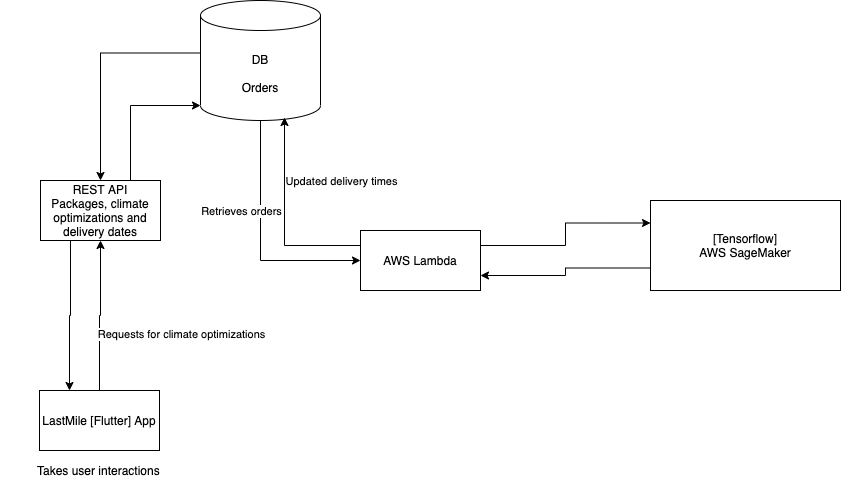

The diagram above was exported from draw.io. Its source (the exported page's mxGraphModel, read from the mxfile embedded in the PNG):
<mxGraphModel dx="1298" dy="724" grid="1" gridSize="10" guides="1" tooltips="1" connect="1" arrows="1" fold="1" page="1" pageScale="1" pageWidth="827" pageHeight="1169" math="0" shadow="0">
  <root>
    <mxCell id="0" />
    <mxCell id="1" parent="0" />
    <mxCell id="VggR9B4aqKqfdDtKF7a5-6" style="edgeStyle=orthogonalEdgeStyle;rounded=0;orthogonalLoop=1;jettySize=auto;html=1;exitX=0.5;exitY=1;exitDx=0;exitDy=0;exitPerimeter=0;entryX=0;entryY=0.5;entryDx=0;entryDy=0;" parent="1" source="VggR9B4aqKqfdDtKF7a5-1" target="VggR9B4aqKqfdDtKF7a5-2" edge="1">
      <mxGeometry relative="1" as="geometry" />
    </mxCell>
    <mxCell id="mzV95GmjqXBXXAeYGNDC-4" value="Retrieves orders" style="edgeLabel;html=1;align=center;verticalAlign=middle;resizable=0;points=[];" vertex="1" connectable="0" parent="VggR9B4aqKqfdDtKF7a5-6">
      <mxGeometry x="-0.2857" y="-3" relative="1" as="geometry">
        <mxPoint x="-17" y="4" as="offset" />
      </mxGeometry>
    </mxCell>
    <mxCell id="VggR9B4aqKqfdDtKF7a5-9" style="edgeStyle=orthogonalEdgeStyle;rounded=0;orthogonalLoop=1;jettySize=auto;html=1;exitX=0;exitY=0;exitDx=0;exitDy=52.5;exitPerimeter=0;entryX=0.5;entryY=0;entryDx=0;entryDy=0;" parent="1" source="VggR9B4aqKqfdDtKF7a5-1" target="VggR9B4aqKqfdDtKF7a5-8" edge="1">
      <mxGeometry relative="1" as="geometry" />
    </mxCell>
    <mxCell id="VggR9B4aqKqfdDtKF7a5-1" value="DB&lt;br&gt;&lt;br&gt;Orders&lt;br&gt;" style="shape=cylinder3;whiteSpace=wrap;html=1;boundedLbl=1;backgroundOutline=1;size=15;" parent="1" vertex="1">
      <mxGeometry x="330" y="60" width="120" height="120" as="geometry" />
    </mxCell>
    <mxCell id="VggR9B4aqKqfdDtKF7a5-14" style="edgeStyle=orthogonalEdgeStyle;rounded=0;orthogonalLoop=1;jettySize=auto;html=1;exitX=0;exitY=0.25;exitDx=0;exitDy=0;entryX=0.7;entryY=0.975;entryDx=0;entryDy=0;entryPerimeter=0;" parent="1" source="VggR9B4aqKqfdDtKF7a5-2" target="VggR9B4aqKqfdDtKF7a5-1" edge="1">
      <mxGeometry relative="1" as="geometry" />
    </mxCell>
    <mxCell id="mzV95GmjqXBXXAeYGNDC-5" value="Updated delivery times" style="edgeLabel;html=1;align=center;verticalAlign=middle;resizable=0;points=[];" vertex="1" connectable="0" parent="VggR9B4aqKqfdDtKF7a5-14">
      <mxGeometry x="0.4118" relative="1" as="geometry">
        <mxPoint x="56" y="3" as="offset" />
      </mxGeometry>
    </mxCell>
    <mxCell id="VggR9B4aqKqfdDtKF7a5-15" style="edgeStyle=orthogonalEdgeStyle;rounded=0;orthogonalLoop=1;jettySize=auto;html=1;exitX=1;exitY=0.25;exitDx=0;exitDy=0;entryX=0;entryY=0.25;entryDx=0;entryDy=0;" parent="1" source="VggR9B4aqKqfdDtKF7a5-2" target="VggR9B4aqKqfdDtKF7a5-3" edge="1">
      <mxGeometry relative="1" as="geometry" />
    </mxCell>
    <mxCell id="VggR9B4aqKqfdDtKF7a5-2" value="AWS Lambda" style="rounded=0;whiteSpace=wrap;html=1;" parent="1" vertex="1">
      <mxGeometry x="490" y="290" width="120" height="60" as="geometry" />
    </mxCell>
    <mxCell id="VggR9B4aqKqfdDtKF7a5-16" style="edgeStyle=orthogonalEdgeStyle;rounded=0;orthogonalLoop=1;jettySize=auto;html=1;exitX=0;exitY=0.75;exitDx=0;exitDy=0;entryX=1;entryY=0.75;entryDx=0;entryDy=0;" parent="1" source="VggR9B4aqKqfdDtKF7a5-3" target="VggR9B4aqKqfdDtKF7a5-2" edge="1">
      <mxGeometry relative="1" as="geometry" />
    </mxCell>
    <mxCell id="VggR9B4aqKqfdDtKF7a5-3" value="[Tensorflow]&lt;br&gt;AWS SageMaker" style="rounded=0;whiteSpace=wrap;html=1;" parent="1" vertex="1">
      <mxGeometry x="780" y="260" width="190" height="90" as="geometry" />
    </mxCell>
    <mxCell id="VggR9B4aqKqfdDtKF7a5-17" style="edgeStyle=orthogonalEdgeStyle;rounded=0;orthogonalLoop=1;jettySize=auto;html=1;exitX=0.25;exitY=1;exitDx=0;exitDy=0;entryX=0.25;entryY=0;entryDx=0;entryDy=0;" parent="1" source="VggR9B4aqKqfdDtKF7a5-8" target="VggR9B4aqKqfdDtKF7a5-10" edge="1">
      <mxGeometry relative="1" as="geometry" />
    </mxCell>
    <mxCell id="VggR9B4aqKqfdDtKF7a5-18" style="edgeStyle=orthogonalEdgeStyle;rounded=0;orthogonalLoop=1;jettySize=auto;html=1;exitX=0.75;exitY=0;exitDx=0;exitDy=0;entryX=0;entryY=1;entryDx=0;entryDy=-15;entryPerimeter=0;" parent="1" source="VggR9B4aqKqfdDtKF7a5-8" target="VggR9B4aqKqfdDtKF7a5-1" edge="1">
      <mxGeometry relative="1" as="geometry" />
    </mxCell>
    <mxCell id="VggR9B4aqKqfdDtKF7a5-8" value="REST API&lt;br&gt;Packages, climate optimizations and delivery dates" style="rounded=0;whiteSpace=wrap;html=1;" parent="1" vertex="1">
      <mxGeometry x="170" y="240" width="120" height="60" as="geometry" />
    </mxCell>
    <mxCell id="VggR9B4aqKqfdDtKF7a5-12" style="edgeStyle=orthogonalEdgeStyle;rounded=0;orthogonalLoop=1;jettySize=auto;html=1;exitX=0.5;exitY=0;exitDx=0;exitDy=0;" parent="1" source="VggR9B4aqKqfdDtKF7a5-10" target="VggR9B4aqKqfdDtKF7a5-8" edge="1">
      <mxGeometry relative="1" as="geometry" />
    </mxCell>
    <mxCell id="mzV95GmjqXBXXAeYGNDC-6" value="Requests for climate optimizations" style="edgeLabel;html=1;align=center;verticalAlign=middle;resizable=0;points=[];" vertex="1" connectable="0" parent="VggR9B4aqKqfdDtKF7a5-12">
      <mxGeometry x="-0.245" y="-3" relative="1" as="geometry">
        <mxPoint x="78" as="offset" />
      </mxGeometry>
    </mxCell>
    <mxCell id="VggR9B4aqKqfdDtKF7a5-10" value="LastMile [Flutter] App" style="rounded=0;whiteSpace=wrap;html=1;" parent="1" vertex="1">
      <mxGeometry x="169" y="450" width="120" height="60" as="geometry" />
    </mxCell>
    <mxCell id="mzV95GmjqXBXXAeYGNDC-3" value="Takes user interactions&amp;nbsp;" style="text;html=1;strokeColor=none;fillColor=none;align=center;verticalAlign=middle;whiteSpace=wrap;rounded=0;" vertex="1" parent="1">
      <mxGeometry x="130" y="500" width="200" height="60" as="geometry" />
    </mxCell>
  </root>
</mxGraphModel>